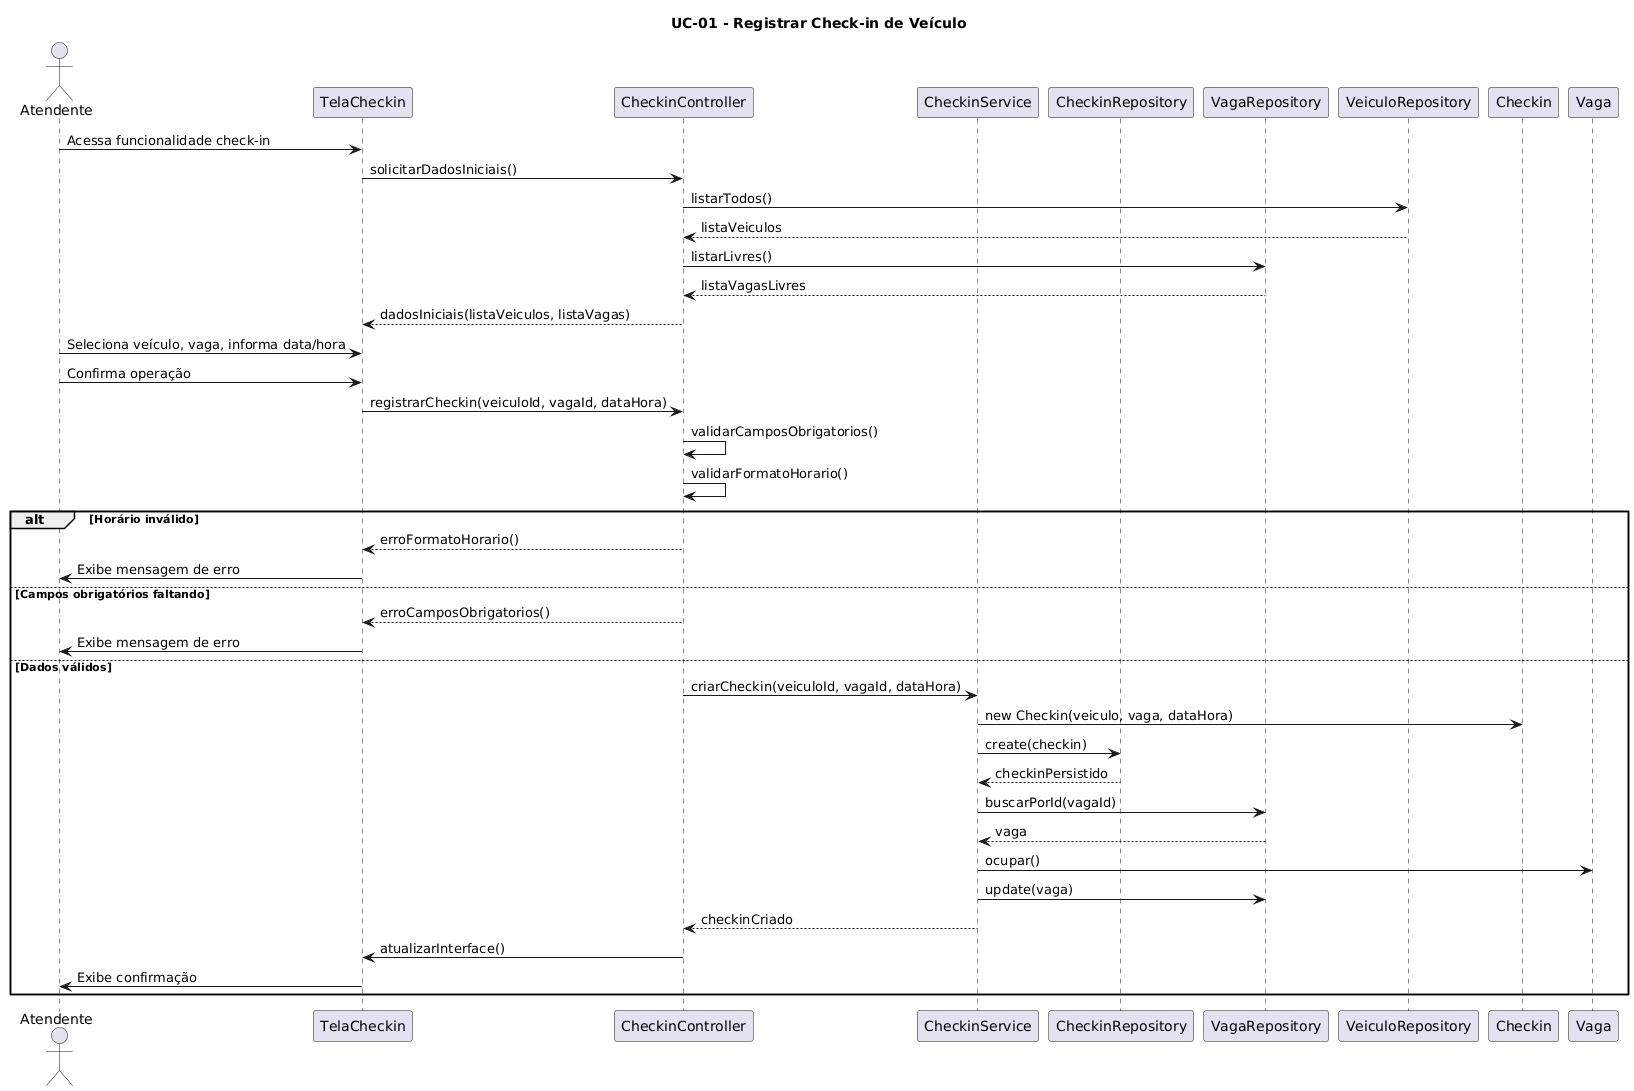

The diagram above was rendered by PlantUML. Its source (embedded in the PNG):
@startuml
title UC-01 - Registrar Check-in de Veículo

actor Atendente
participant "TelaCheckin" as UI
participant "CheckinController" as Controller
participant "CheckinService" as Service
participant "CheckinRepository" as RepoCheckin
participant "VagaRepository" as RepoVaga
participant "VeiculoRepository" as RepoVeiculo
participant "Checkin" as Domain
participant "Vaga" as VagaDomain

Atendente -> UI: Acessa funcionalidade check-in
UI -> Controller: solicitarDadosIniciais()
Controller -> RepoVeiculo: listarTodos()
RepoVeiculo --> Controller: listaVeiculos
Controller -> RepoVaga: listarLivres()
RepoVaga --> Controller: listaVagasLivres
Controller --> UI: dadosIniciais(listaVeiculos, listaVagas)

Atendente -> UI: Seleciona veículo, vaga, informa data/hora
Atendente -> UI: Confirma operação
UI -> Controller: registrarCheckin(veiculoId, vagaId, dataHora)

Controller -> Controller: validarCamposObrigatorios()
Controller -> Controller: validarFormatoHorario()

alt Horário inválido
    Controller --> UI: erroFormatoHorario()
    UI -> Atendente: Exibe mensagem de erro
else Campos obrigatórios faltando
    Controller --> UI: erroCamposObrigatorios()
    UI -> Atendente: Exibe mensagem de erro
else Dados válidos
    Controller -> Service: criarCheckin(veiculoId, vagaId, dataHora)
    Service -> Domain: new Checkin(veiculo, vaga, dataHora)
    Service -> RepoCheckin: create(checkin)
    RepoCheckin --> Service: checkinPersistido
    
    Service -> RepoVaga: buscarPorId(vagaId)
    RepoVaga --> Service: vaga
    Service -> VagaDomain: ocupar()
    Service -> RepoVaga: update(vaga)
    
    Service --> Controller: checkinCriado
    Controller -> UI: atualizarInterface()
    UI -> Atendente: Exibe confirmação
end
@enduml